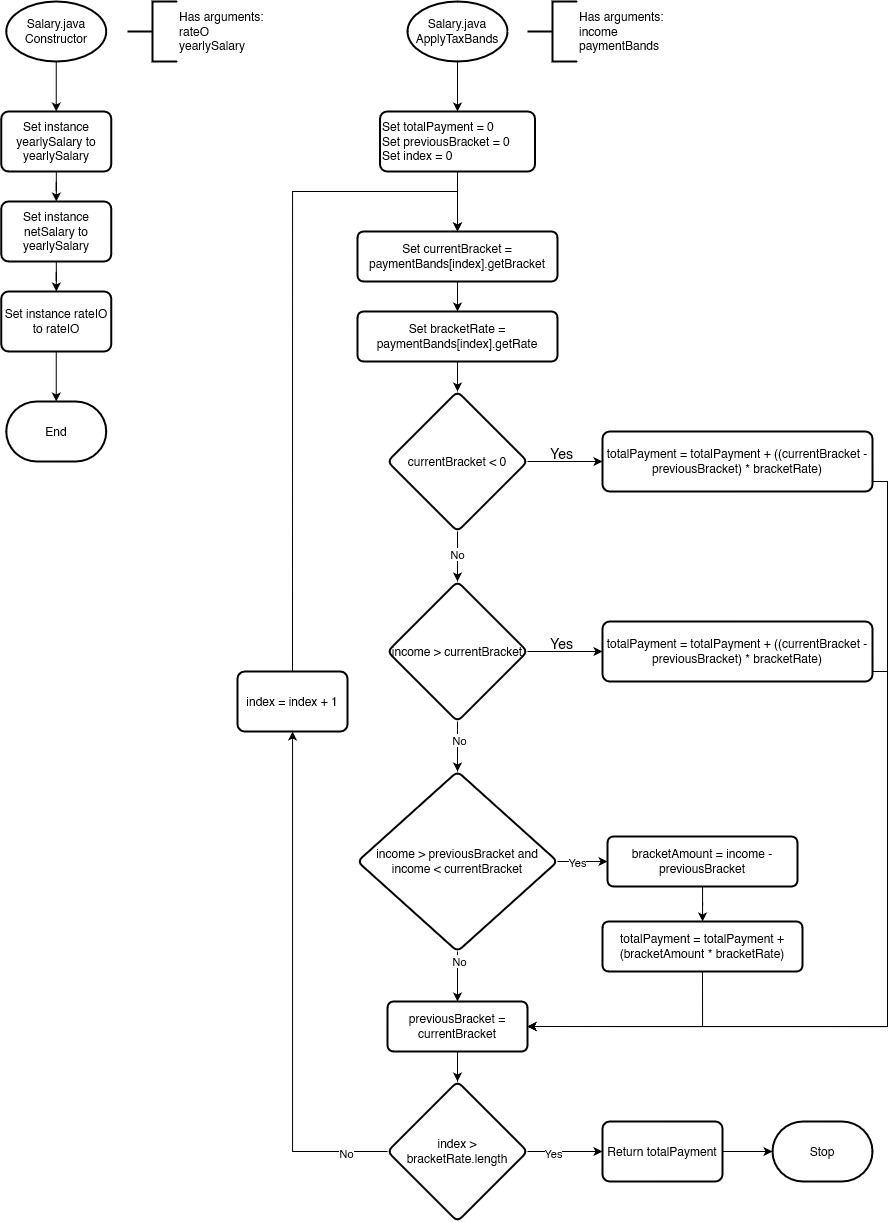

The diagram above was exported from draw.io. Its source (the exported page's mxGraphModel, read from the mxfile embedded in the PNG):
<mxGraphModel dx="2440" dy="1344" grid="1" gridSize="10" guides="1" tooltips="1" connect="1" arrows="1" fold="1" page="1" pageScale="1" pageWidth="827" pageHeight="1169" math="0" shadow="0">
  <root>
    <mxCell id="WIyWlLk6GJQsqaUBKTNV-0" />
    <mxCell id="WIyWlLk6GJQsqaUBKTNV-1" parent="WIyWlLk6GJQsqaUBKTNV-0" />
    <mxCell id="mpqSTVg95uEtOj9_YGUE-59" value="" style="edgeStyle=orthogonalEdgeStyle;rounded=0;orthogonalLoop=1;jettySize=auto;html=1;" parent="WIyWlLk6GJQsqaUBKTNV-1" edge="1">
      <mxGeometry relative="1" as="geometry">
        <mxPoint x="148.7700000000002" y="330" as="targetPoint" />
      </mxGeometry>
    </mxCell>
    <mxCell id="mpqSTVg95uEtOj9_YGUE-64" value="" style="edgeStyle=orthogonalEdgeStyle;rounded=0;orthogonalLoop=1;jettySize=auto;html=1;" parent="WIyWlLk6GJQsqaUBKTNV-1" edge="1">
      <mxGeometry relative="1" as="geometry">
        <mxPoint x="550" y="230" as="targetPoint" />
      </mxGeometry>
    </mxCell>
    <mxCell id="mpqSTVg95uEtOj9_YGUE-140" value="" style="edgeStyle=orthogonalEdgeStyle;rounded=0;orthogonalLoop=1;jettySize=auto;html=1;" parent="WIyWlLk6GJQsqaUBKTNV-1" source="mpqSTVg95uEtOj9_YGUE-141" target="mpqSTVg95uEtOj9_YGUE-148" edge="1">
      <mxGeometry relative="1" as="geometry" />
    </mxCell>
    <mxCell id="mpqSTVg95uEtOj9_YGUE-141" value="Salary.java&lt;br&gt;Constructor" style="strokeWidth=2;html=1;shape=mxgraph.flowchart.start_1;whiteSpace=wrap;" parent="WIyWlLk6GJQsqaUBKTNV-1" vertex="1">
      <mxGeometry x="98.75" y="30" width="100" height="60" as="geometry" />
    </mxCell>
    <mxCell id="mpqSTVg95uEtOj9_YGUE-142" value="Has arguments:&lt;br&gt; rateO&lt;br&gt;yearlySalary" style="strokeWidth=2;html=1;shape=mxgraph.flowchart.annotation_2;align=left;labelPosition=right;pointerEvents=1;" parent="WIyWlLk6GJQsqaUBKTNV-1" vertex="1">
      <mxGeometry x="220" y="30" width="50" height="60" as="geometry" />
    </mxCell>
    <mxCell id="mpqSTVg95uEtOj9_YGUE-143" value="End" style="strokeWidth=2;html=1;shape=mxgraph.flowchart.terminator;whiteSpace=wrap;" parent="WIyWlLk6GJQsqaUBKTNV-1" vertex="1">
      <mxGeometry x="98.75000000000001" y="430" width="100" height="60" as="geometry" />
    </mxCell>
    <mxCell id="mpqSTVg95uEtOj9_YGUE-144" value="" style="edgeStyle=orthogonalEdgeStyle;rounded=0;orthogonalLoop=1;jettySize=auto;html=1;" parent="WIyWlLk6GJQsqaUBKTNV-1" source="mpqSTVg95uEtOj9_YGUE-145" target="mpqSTVg95uEtOj9_YGUE-154" edge="1">
      <mxGeometry relative="1" as="geometry" />
    </mxCell>
    <mxCell id="mpqSTVg95uEtOj9_YGUE-145" value="Salary.java&lt;br&gt;ApplyTaxBands" style="strokeWidth=2;html=1;shape=mxgraph.flowchart.start_1;whiteSpace=wrap;" parent="WIyWlLk6GJQsqaUBKTNV-1" vertex="1">
      <mxGeometry x="500" y="30" width="100" height="60" as="geometry" />
    </mxCell>
    <mxCell id="mpqSTVg95uEtOj9_YGUE-146" value="Has arguments:&lt;br&gt; income&lt;br&gt;paymentBands" style="strokeWidth=2;html=1;shape=mxgraph.flowchart.annotation_2;align=left;labelPosition=right;pointerEvents=1;" parent="WIyWlLk6GJQsqaUBKTNV-1" vertex="1">
      <mxGeometry x="620" y="30" width="50" height="60" as="geometry" />
    </mxCell>
    <mxCell id="mpqSTVg95uEtOj9_YGUE-147" value="" style="edgeStyle=orthogonalEdgeStyle;rounded=0;orthogonalLoop=1;jettySize=auto;html=1;" parent="WIyWlLk6GJQsqaUBKTNV-1" source="mpqSTVg95uEtOj9_YGUE-148" target="mpqSTVg95uEtOj9_YGUE-150" edge="1">
      <mxGeometry relative="1" as="geometry" />
    </mxCell>
    <mxCell id="mpqSTVg95uEtOj9_YGUE-148" value="Set instance yearlySalary to yearlySalary" style="whiteSpace=wrap;html=1;strokeWidth=2;rounded=1;arcSize=12;" parent="WIyWlLk6GJQsqaUBKTNV-1" vertex="1">
      <mxGeometry x="93.75" y="140" width="110" height="60" as="geometry" />
    </mxCell>
    <mxCell id="mpqSTVg95uEtOj9_YGUE-149" value="" style="edgeStyle=orthogonalEdgeStyle;rounded=0;orthogonalLoop=1;jettySize=auto;html=1;" parent="WIyWlLk6GJQsqaUBKTNV-1" source="mpqSTVg95uEtOj9_YGUE-150" target="mpqSTVg95uEtOj9_YGUE-152" edge="1">
      <mxGeometry relative="1" as="geometry" />
    </mxCell>
    <mxCell id="mpqSTVg95uEtOj9_YGUE-150" value="Set instance netSalary to yearlySalary" style="whiteSpace=wrap;html=1;strokeWidth=2;rounded=1;arcSize=12;" parent="WIyWlLk6GJQsqaUBKTNV-1" vertex="1">
      <mxGeometry x="93.75" y="230" width="110" height="60" as="geometry" />
    </mxCell>
    <mxCell id="mpqSTVg95uEtOj9_YGUE-151" value="" style="edgeStyle=orthogonalEdgeStyle;rounded=0;orthogonalLoop=1;jettySize=auto;html=1;" parent="WIyWlLk6GJQsqaUBKTNV-1" source="mpqSTVg95uEtOj9_YGUE-152" target="mpqSTVg95uEtOj9_YGUE-143" edge="1">
      <mxGeometry relative="1" as="geometry" />
    </mxCell>
    <mxCell id="mpqSTVg95uEtOj9_YGUE-152" value="Set instance rateIO to rateIO" style="whiteSpace=wrap;html=1;strokeWidth=2;rounded=1;arcSize=12;" parent="WIyWlLk6GJQsqaUBKTNV-1" vertex="1">
      <mxGeometry x="93.75" y="320" width="110" height="60" as="geometry" />
    </mxCell>
    <mxCell id="mpqSTVg95uEtOj9_YGUE-153" style="edgeStyle=orthogonalEdgeStyle;rounded=0;orthogonalLoop=1;jettySize=auto;html=1;" parent="WIyWlLk6GJQsqaUBKTNV-1" source="mpqSTVg95uEtOj9_YGUE-154" target="mpqSTVg95uEtOj9_YGUE-156" edge="1">
      <mxGeometry relative="1" as="geometry" />
    </mxCell>
    <mxCell id="mpqSTVg95uEtOj9_YGUE-154" value="&lt;div align=&quot;left&quot;&gt;Set totalPayment = 0&lt;br&gt;Set previousBracket = 0&lt;br&gt;Set index = 0&lt;/div&gt;" style="whiteSpace=wrap;html=1;strokeWidth=2;rounded=1;arcSize=12;align=left;" parent="WIyWlLk6GJQsqaUBKTNV-1" vertex="1">
      <mxGeometry x="472.5" y="140" width="155" height="60" as="geometry" />
    </mxCell>
    <mxCell id="mpqSTVg95uEtOj9_YGUE-155" value="" style="edgeStyle=orthogonalEdgeStyle;rounded=0;orthogonalLoop=1;jettySize=auto;html=1;" parent="WIyWlLk6GJQsqaUBKTNV-1" source="mpqSTVg95uEtOj9_YGUE-156" target="mpqSTVg95uEtOj9_YGUE-158" edge="1">
      <mxGeometry relative="1" as="geometry" />
    </mxCell>
    <mxCell id="mpqSTVg95uEtOj9_YGUE-156" value="Set currentBracket = paymentBands[index].getBracket" style="whiteSpace=wrap;html=1;strokeWidth=2;rounded=1;arcSize=12;" parent="WIyWlLk6GJQsqaUBKTNV-1" vertex="1">
      <mxGeometry x="450" y="260" width="200" height="50" as="geometry" />
    </mxCell>
    <mxCell id="mpqSTVg95uEtOj9_YGUE-157" value="" style="edgeStyle=orthogonalEdgeStyle;rounded=0;orthogonalLoop=1;jettySize=auto;html=1;" parent="WIyWlLk6GJQsqaUBKTNV-1" source="mpqSTVg95uEtOj9_YGUE-158" target="mpqSTVg95uEtOj9_YGUE-163" edge="1">
      <mxGeometry relative="1" as="geometry" />
    </mxCell>
    <mxCell id="mpqSTVg95uEtOj9_YGUE-158" value="Set bracketRate = paymentBands[index].getRate" style="whiteSpace=wrap;html=1;strokeWidth=2;rounded=1;arcSize=12;" parent="WIyWlLk6GJQsqaUBKTNV-1" vertex="1">
      <mxGeometry x="450" y="340" width="200" height="50" as="geometry" />
    </mxCell>
    <mxCell id="mpqSTVg95uEtOj9_YGUE-159" style="edgeStyle=orthogonalEdgeStyle;rounded=0;orthogonalLoop=1;jettySize=auto;html=1;entryX=0;entryY=0.5;entryDx=0;entryDy=0;" parent="WIyWlLk6GJQsqaUBKTNV-1" source="mpqSTVg95uEtOj9_YGUE-163" target="mpqSTVg95uEtOj9_YGUE-166" edge="1">
      <mxGeometry relative="1" as="geometry" />
    </mxCell>
    <mxCell id="mpqSTVg95uEtOj9_YGUE-160" value="&lt;font style=&quot;font-size: 14px;&quot;&gt;Yes&lt;/font&gt;" style="edgeLabel;html=1;align=center;verticalAlign=middle;resizable=0;points=[];labelBackgroundColor=none;fontSize=14;" parent="mpqSTVg95uEtOj9_YGUE-159" vertex="1" connectable="0">
      <mxGeometry x="-0.1286" y="2" relative="1" as="geometry">
        <mxPoint y="-7" as="offset" />
      </mxGeometry>
    </mxCell>
    <mxCell id="mpqSTVg95uEtOj9_YGUE-161" style="edgeStyle=orthogonalEdgeStyle;rounded=0;orthogonalLoop=1;jettySize=auto;html=1;entryX=0.5;entryY=0;entryDx=0;entryDy=0;" parent="WIyWlLk6GJQsqaUBKTNV-1" source="mpqSTVg95uEtOj9_YGUE-163" target="mpqSTVg95uEtOj9_YGUE-171" edge="1">
      <mxGeometry relative="1" as="geometry" />
    </mxCell>
    <mxCell id="mpqSTVg95uEtOj9_YGUE-162" value="No" style="edgeLabel;html=1;align=center;verticalAlign=middle;resizable=0;points=[];" parent="mpqSTVg95uEtOj9_YGUE-161" vertex="1" connectable="0">
      <mxGeometry x="-0.1211" y="-1" relative="1" as="geometry">
        <mxPoint as="offset" />
      </mxGeometry>
    </mxCell>
    <mxCell id="mpqSTVg95uEtOj9_YGUE-163" value="currentBracket &amp;lt; 0" style="rhombus;whiteSpace=wrap;html=1;strokeWidth=2;rounded=1;arcSize=12;" parent="WIyWlLk6GJQsqaUBKTNV-1" vertex="1">
      <mxGeometry x="480" y="420" width="140" height="140" as="geometry" />
    </mxCell>
    <mxCell id="mpqSTVg95uEtOj9_YGUE-164" value="" style="edgeStyle=orthogonalEdgeStyle;rounded=0;orthogonalLoop=1;jettySize=auto;html=1;exitX=0.5;exitY=1;exitDx=0;exitDy=0;" parent="WIyWlLk6GJQsqaUBKTNV-1" source="mpqSTVg95uEtOj9_YGUE-190" target="mpqSTVg95uEtOj9_YGUE-188" edge="1">
      <mxGeometry relative="1" as="geometry">
        <mxPoint x="550" y="1270" as="sourcePoint" />
      </mxGeometry>
    </mxCell>
    <mxCell id="mpqSTVg95uEtOj9_YGUE-165" style="edgeStyle=orthogonalEdgeStyle;rounded=0;orthogonalLoop=1;jettySize=auto;html=1;entryX=1;entryY=0.5;entryDx=0;entryDy=0;exitX=1;exitY=0.5;exitDx=0;exitDy=0;" parent="WIyWlLk6GJQsqaUBKTNV-1" source="mpqSTVg95uEtOj9_YGUE-166" target="mpqSTVg95uEtOj9_YGUE-190" edge="1">
      <mxGeometry relative="1" as="geometry">
        <mxPoint x="550" y="1210" as="targetPoint" />
        <Array as="points">
          <mxPoint x="965" y="510" />
          <mxPoint x="980" y="510" />
          <mxPoint x="980" y="1055" />
        </Array>
      </mxGeometry>
    </mxCell>
    <mxCell id="mpqSTVg95uEtOj9_YGUE-166" value="totalPayment = totalPayment + ((currentBracket - previousBracket) * bracketRate)" style="whiteSpace=wrap;html=1;strokeWidth=2;rounded=1;arcSize=12;" parent="WIyWlLk6GJQsqaUBKTNV-1" vertex="1">
      <mxGeometry x="695" y="460" width="270" height="60" as="geometry" />
    </mxCell>
    <mxCell id="mpqSTVg95uEtOj9_YGUE-167" style="edgeStyle=orthogonalEdgeStyle;rounded=0;orthogonalLoop=1;jettySize=auto;html=1;entryX=0;entryY=0.5;entryDx=0;entryDy=0;" parent="WIyWlLk6GJQsqaUBKTNV-1" source="mpqSTVg95uEtOj9_YGUE-171" target="mpqSTVg95uEtOj9_YGUE-172" edge="1">
      <mxGeometry relative="1" as="geometry" />
    </mxCell>
    <mxCell id="mpqSTVg95uEtOj9_YGUE-168" value="Yes" style="edgeLabel;html=1;align=center;verticalAlign=middle;resizable=0;points=[];labelBackgroundColor=none;fontSize=14;" parent="mpqSTVg95uEtOj9_YGUE-167" vertex="1" connectable="0">
      <mxGeometry x="-0.0286" y="-5" relative="1" as="geometry">
        <mxPoint x="-3" y="-14" as="offset" />
      </mxGeometry>
    </mxCell>
    <mxCell id="mpqSTVg95uEtOj9_YGUE-169" style="edgeStyle=orthogonalEdgeStyle;rounded=0;orthogonalLoop=1;jettySize=auto;html=1;entryX=0.5;entryY=0;entryDx=0;entryDy=0;" parent="WIyWlLk6GJQsqaUBKTNV-1" source="mpqSTVg95uEtOj9_YGUE-171" target="mpqSTVg95uEtOj9_YGUE-177" edge="1">
      <mxGeometry relative="1" as="geometry" />
    </mxCell>
    <mxCell id="mpqSTVg95uEtOj9_YGUE-170" value="No" style="edgeLabel;html=1;align=center;verticalAlign=middle;resizable=0;points=[];" parent="mpqSTVg95uEtOj9_YGUE-169" vertex="1" connectable="0">
      <mxGeometry x="-0.2433" y="1" relative="1" as="geometry">
        <mxPoint as="offset" />
      </mxGeometry>
    </mxCell>
    <mxCell id="mpqSTVg95uEtOj9_YGUE-171" value="income &amp;gt; currentBracket" style="rhombus;whiteSpace=wrap;html=1;strokeWidth=2;rounded=1;arcSize=12;" parent="WIyWlLk6GJQsqaUBKTNV-1" vertex="1">
      <mxGeometry x="480" y="610" width="140" height="140" as="geometry" />
    </mxCell>
    <mxCell id="mpqSTVg95uEtOj9_YGUE-172" value="totalPayment = totalPayment + ((currentBracket - previousBracket) * bracketRate)" style="whiteSpace=wrap;html=1;strokeWidth=2;rounded=1;arcSize=12;" parent="WIyWlLk6GJQsqaUBKTNV-1" vertex="1">
      <mxGeometry x="695" y="650" width="270" height="60" as="geometry" />
    </mxCell>
    <mxCell id="mpqSTVg95uEtOj9_YGUE-173" style="edgeStyle=orthogonalEdgeStyle;rounded=0;orthogonalLoop=1;jettySize=auto;html=1;" parent="WIyWlLk6GJQsqaUBKTNV-1" source="mpqSTVg95uEtOj9_YGUE-177" target="mpqSTVg95uEtOj9_YGUE-179" edge="1">
      <mxGeometry relative="1" as="geometry" />
    </mxCell>
    <mxCell id="mpqSTVg95uEtOj9_YGUE-174" value="Yes" style="edgeLabel;html=1;align=center;verticalAlign=middle;resizable=0;points=[];" parent="mpqSTVg95uEtOj9_YGUE-173" vertex="1" connectable="0">
      <mxGeometry x="-0.3033" y="-1" relative="1" as="geometry">
        <mxPoint x="2" y="-1" as="offset" />
      </mxGeometry>
    </mxCell>
    <mxCell id="mpqSTVg95uEtOj9_YGUE-175" style="edgeStyle=orthogonalEdgeStyle;rounded=0;orthogonalLoop=1;jettySize=auto;html=1;entryX=0.5;entryY=0;entryDx=0;entryDy=0;" parent="WIyWlLk6GJQsqaUBKTNV-1" source="mpqSTVg95uEtOj9_YGUE-177" target="mpqSTVg95uEtOj9_YGUE-190" edge="1">
      <mxGeometry relative="1" as="geometry">
        <mxPoint x="550" y="1210" as="targetPoint" />
      </mxGeometry>
    </mxCell>
    <mxCell id="mpqSTVg95uEtOj9_YGUE-176" value="No" style="edgeLabel;html=1;align=center;verticalAlign=middle;resizable=0;points=[];" parent="mpqSTVg95uEtOj9_YGUE-175" vertex="1" connectable="0">
      <mxGeometry x="-0.6088" y="1" relative="1" as="geometry">
        <mxPoint as="offset" />
      </mxGeometry>
    </mxCell>
    <mxCell id="mpqSTVg95uEtOj9_YGUE-177" value="income &amp;gt; previousBracket and income &amp;lt; currentBracket" style="rhombus;whiteSpace=wrap;html=1;strokeWidth=2;rounded=1;arcSize=12;" parent="WIyWlLk6GJQsqaUBKTNV-1" vertex="1">
      <mxGeometry x="450" y="800" width="200" height="180" as="geometry" />
    </mxCell>
    <mxCell id="mpqSTVg95uEtOj9_YGUE-178" value="" style="edgeStyle=orthogonalEdgeStyle;rounded=0;orthogonalLoop=1;jettySize=auto;html=1;" parent="WIyWlLk6GJQsqaUBKTNV-1" source="mpqSTVg95uEtOj9_YGUE-179" target="mpqSTVg95uEtOj9_YGUE-181" edge="1">
      <mxGeometry relative="1" as="geometry" />
    </mxCell>
    <mxCell id="mpqSTVg95uEtOj9_YGUE-179" value="bracketAmount = income - previousBracket" style="whiteSpace=wrap;html=1;strokeWidth=2;rounded=1;arcSize=12;" parent="WIyWlLk6GJQsqaUBKTNV-1" vertex="1">
      <mxGeometry x="700" y="865" width="190" height="50" as="geometry" />
    </mxCell>
    <mxCell id="mpqSTVg95uEtOj9_YGUE-180" style="edgeStyle=orthogonalEdgeStyle;rounded=0;orthogonalLoop=1;jettySize=auto;html=1;exitX=0.5;exitY=1;exitDx=0;exitDy=0;entryX=1;entryY=0.5;entryDx=0;entryDy=0;" parent="WIyWlLk6GJQsqaUBKTNV-1" source="mpqSTVg95uEtOj9_YGUE-181" target="mpqSTVg95uEtOj9_YGUE-190" edge="1">
      <mxGeometry relative="1" as="geometry">
        <mxPoint x="620" y="1240" as="targetPoint" />
        <Array as="points">
          <mxPoint x="795" y="1055" />
        </Array>
      </mxGeometry>
    </mxCell>
    <mxCell id="mpqSTVg95uEtOj9_YGUE-181" value="totalPayment = totalPayment + (bracketAmount * bracketRate)" style="whiteSpace=wrap;html=1;strokeWidth=2;rounded=1;arcSize=12;" parent="WIyWlLk6GJQsqaUBKTNV-1" vertex="1">
      <mxGeometry x="695" y="950" width="200" height="50" as="geometry" />
    </mxCell>
    <mxCell id="mpqSTVg95uEtOj9_YGUE-182" style="edgeStyle=orthogonalEdgeStyle;rounded=0;orthogonalLoop=1;jettySize=auto;html=1;entryX=0.5;entryY=0;entryDx=0;entryDy=0;exitX=0.5;exitY=0;exitDx=0;exitDy=0;" parent="WIyWlLk6GJQsqaUBKTNV-1" source="mpqSTVg95uEtOj9_YGUE-183" target="mpqSTVg95uEtOj9_YGUE-156" edge="1">
      <mxGeometry relative="1" as="geometry">
        <Array as="points">
          <mxPoint x="385" y="220" />
          <mxPoint x="550" y="220" />
        </Array>
      </mxGeometry>
    </mxCell>
    <mxCell id="mpqSTVg95uEtOj9_YGUE-183" value="index = index + 1" style="whiteSpace=wrap;html=1;strokeWidth=2;rounded=1;arcSize=12;" parent="WIyWlLk6GJQsqaUBKTNV-1" vertex="1">
      <mxGeometry x="330" y="700" width="110" height="60" as="geometry" />
    </mxCell>
    <mxCell id="mpqSTVg95uEtOj9_YGUE-184" style="edgeStyle=orthogonalEdgeStyle;rounded=0;orthogonalLoop=1;jettySize=auto;html=1;" parent="WIyWlLk6GJQsqaUBKTNV-1" source="mpqSTVg95uEtOj9_YGUE-188" target="mpqSTVg95uEtOj9_YGUE-183" edge="1">
      <mxGeometry relative="1" as="geometry" />
    </mxCell>
    <mxCell id="mpqSTVg95uEtOj9_YGUE-185" value="No" style="edgeLabel;html=1;align=center;verticalAlign=middle;resizable=0;points=[];" parent="mpqSTVg95uEtOj9_YGUE-184" vertex="1" connectable="0">
      <mxGeometry x="-0.8422" y="1" relative="1" as="geometry">
        <mxPoint as="offset" />
      </mxGeometry>
    </mxCell>
    <mxCell id="mpqSTVg95uEtOj9_YGUE-186" value="" style="edgeStyle=orthogonalEdgeStyle;rounded=0;orthogonalLoop=1;jettySize=auto;html=1;" parent="WIyWlLk6GJQsqaUBKTNV-1" source="mpqSTVg95uEtOj9_YGUE-188" target="mpqSTVg95uEtOj9_YGUE-192" edge="1">
      <mxGeometry relative="1" as="geometry" />
    </mxCell>
    <mxCell id="mpqSTVg95uEtOj9_YGUE-187" value="Yes" style="edgeLabel;html=1;align=center;verticalAlign=middle;resizable=0;points=[];" parent="mpqSTVg95uEtOj9_YGUE-186" vertex="1" connectable="0">
      <mxGeometry x="-0.312" y="-1" relative="1" as="geometry">
        <mxPoint as="offset" />
      </mxGeometry>
    </mxCell>
    <mxCell id="mpqSTVg95uEtOj9_YGUE-188" value="index &amp;gt; bracketRate.length" style="rhombus;whiteSpace=wrap;html=1;strokeWidth=2;rounded=1;arcSize=12;" parent="WIyWlLk6GJQsqaUBKTNV-1" vertex="1">
      <mxGeometry x="480" y="1110" width="140" height="140" as="geometry" />
    </mxCell>
    <mxCell id="mpqSTVg95uEtOj9_YGUE-189" value="" style="edgeStyle=orthogonalEdgeStyle;rounded=0;orthogonalLoop=1;jettySize=auto;html=1;exitX=1;exitY=0.5;exitDx=0;exitDy=0;entryX=1;entryY=0.5;entryDx=0;entryDy=0;" parent="WIyWlLk6GJQsqaUBKTNV-1" source="mpqSTVg95uEtOj9_YGUE-172" target="mpqSTVg95uEtOj9_YGUE-190" edge="1">
      <mxGeometry relative="1" as="geometry">
        <mxPoint x="1000" y="730" as="sourcePoint" />
        <mxPoint x="550" y="1280" as="targetPoint" />
        <Array as="points">
          <mxPoint x="965" y="700" />
          <mxPoint x="980" y="700" />
          <mxPoint x="980" y="1055" />
        </Array>
      </mxGeometry>
    </mxCell>
    <mxCell id="mpqSTVg95uEtOj9_YGUE-190" value="previousBracket = currentBracket" style="whiteSpace=wrap;html=1;strokeWidth=2;rounded=1;arcSize=12;" parent="WIyWlLk6GJQsqaUBKTNV-1" vertex="1">
      <mxGeometry x="480" y="1030" width="140" height="50" as="geometry" />
    </mxCell>
    <mxCell id="mpqSTVg95uEtOj9_YGUE-191" value="" style="edgeStyle=orthogonalEdgeStyle;rounded=0;orthogonalLoop=1;jettySize=auto;html=1;" parent="WIyWlLk6GJQsqaUBKTNV-1" source="mpqSTVg95uEtOj9_YGUE-192" target="mpqSTVg95uEtOj9_YGUE-193" edge="1">
      <mxGeometry relative="1" as="geometry" />
    </mxCell>
    <mxCell id="mpqSTVg95uEtOj9_YGUE-192" value="Return totalPayment" style="whiteSpace=wrap;html=1;strokeWidth=2;rounded=1;arcSize=12;" parent="WIyWlLk6GJQsqaUBKTNV-1" vertex="1">
      <mxGeometry x="695" y="1150" width="120" height="60" as="geometry" />
    </mxCell>
    <mxCell id="mpqSTVg95uEtOj9_YGUE-193" value="Stop" style="strokeWidth=2;html=1;shape=mxgraph.flowchart.terminator;whiteSpace=wrap;" parent="WIyWlLk6GJQsqaUBKTNV-1" vertex="1">
      <mxGeometry x="865" y="1150" width="100" height="60" as="geometry" />
    </mxCell>
  </root>
</mxGraphModel>